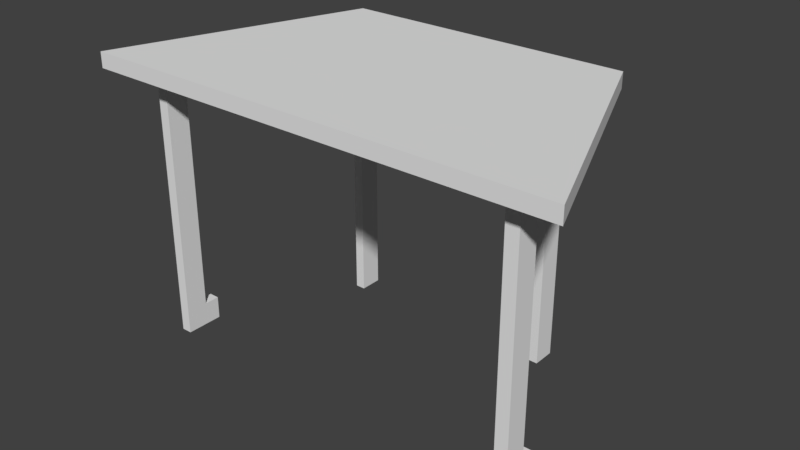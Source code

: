 # Source: trapezoid_table_collision.blend  (saved by Blender 2.79.0; exported with 4.5.12 LTS)
import bpy
from mathutils import Matrix  # noqa: F401  (used for matrix-valued properties, if any)

bpy.ops.wm.read_factory_settings(use_empty=True)
scene = bpy.context.scene
scene.name = 'Scene'

# ---- collections
col_collection_11 = bpy.data.collections.new('Collection 11'); scene.collection.children.link(col_collection_11)

# ---- world
world_world = bpy.data.worlds.new('World'); scene.world = world_world
world_world.color = (0.05088, 0.05088, 0.05088)
world_world.use_sun_shadow = False
world_world.sun_shadow_jitter_overblur = 0.0
world_world.cycles.sampling_method = 'MANUAL'

# ---- meshes
me_cube = bpy.data.meshes.new('Cube')
me_cube.from_pydata([(-2.731, -2.532, -0.8696), (-2.731, -2.532, -0.5759), (-4.623, 2.198, -0.8696), (-4.623, 2.198, -0.5759), (2.832, -2.549, -0.8696), (2.832, -2.549, -0.5759), (4.516, 2.19, -0.8696), (4.516, 2.19, -0.5759), (-1.88, -1.617, 4.543), (-1.88, -1.617, -0.5966), (-1.88, -2.05, 4.543), (-1.88, -2.05, -0.5966), (-2.051, -1.617, 4.543), (-2.051, -1.617, -0.5966), (-2.051, -2.05, 4.543), (-2.051, -2.05, -0.5966), (2.283, -1.624, 4.543), (2.283, -1.624, -0.7395), (2.283, -2.057, 4.543), (2.283, -2.057, -0.7395), (2.096, -1.624, 4.543), (2.096, -1.624, -0.7395), (2.096, -2.057, 4.543), (2.096, -2.057, -0.7395), (3.72, 0.9634, 4.543), (3.521, 0.9634, 4.543), (3.72, 0.9634, 4.108), (3.521, 0.9634, 4.108), (3.521, 1.687, 4.543), (3.521, 1.258, 4.543), (3.72, 1.687, 4.543), (3.72, 1.258, 4.543), (-3.43, 1.687, 4.331), (-3.43, 1.687, -0.7492), (-3.43, 1.258, 4.11), (-3.43, 1.258, -0.7492), (-3.676, 1.687, 4.331), (-3.676, 1.687, -0.7492), (-3.676, 1.258, 4.11), (-3.676, 1.258, -0.7492), (3.521, 1.258, -0.7492), (3.521, 1.258, 4.108), (3.521, 1.687, -0.7492), (3.521, 1.687, 4.331), (3.72, 1.258, -0.7492), (3.72, 1.258, 4.108), (3.72, 1.687, -0.7492), (3.72, 1.687, 4.331), (-3.43, 1.258, 4.543), (-3.43, 1.687, 4.543), (-3.676, 1.258, 4.543), (-3.676, 1.687, 4.543), (-3.676, 0.9657, 4.11), (-3.43, 0.9657, 4.11), (-3.676, 0.9657, 4.543), (-3.43, 0.9657, 4.543)], [], [(0, 1, 3, 2), (2, 3, 7, 6), (6, 7, 5, 4), (4, 5, 1, 0), (2, 6, 4, 0), (7, 3, 1, 5), (8, 9, 11, 10), (10, 11, 15, 14), (14, 15, 13, 12), (12, 13, 9, 8), (10, 14, 12, 8), (15, 11, 9, 13), (16, 17, 19, 18), (18, 19, 23, 22), (22, 23, 21, 20), (20, 21, 17, 16), (18, 22, 20, 16), (23, 19, 17, 21), (41, 29, 25, 27), (47, 45, 31, 30), (41, 43, 28, 29), (31, 45, 26, 24), (45, 41, 27, 26), (26, 27, 25, 24), (32, 33, 35, 34), (34, 35, 39, 38), (38, 39, 37, 36), (36, 37, 33, 32), (38, 36, 51, 50), (39, 35, 33, 37), (41, 40, 42, 43), (43, 42, 46, 47), (31, 29, 28, 30), (47, 46, 44, 45), (29, 31, 24, 25), (43, 47, 30, 28), (45, 44, 40, 41), (48, 50, 51, 49), (36, 32, 49, 51), (50, 48, 55, 54), (32, 34, 48, 49), (53, 52, 54, 55), (34, 38, 52, 53), (48, 34, 53, 55), (38, 50, 54, 52)])
me_cube.use_remesh_preserve_volume = False
me_cube.use_remesh_preserve_attributes = False
me_cube.use_mirror_vertex_groups = False
me_cube.update()

# ---- objects
ob_trapezoid_table_collision = bpy.data.objects.new('Trapezoid Table Collision', me_cube)

# ---- transforms, parenting, visibility, modifiers, constraints
ob_trapezoid_table_collision.location = (0.0, 0.0, 0.0)
ob_trapezoid_table_collision.scale = (-0.3762, -0.3762, -0.3762)
ob_trapezoid_table_collision.lineart.crease_threshold = 0.0

# ---- collection membership
col_collection_11.objects.link(ob_trapezoid_table_collision)

# ---- scene / render settings (as saved in the file)
scene.frame_start = 1; scene.frame_end = 200; scene.frame_set(58)
scene.render.engine = 'CYCLES'
scene.render.resolution_percentage = 50
scene.render.dither_intensity = 0.0
scene.cycles.use_denoising = False
scene.cycles.samples = 128
scene.cycles.sampling_pattern = 'TABULATED_SOBOL'
scene.cycles.use_adaptive_sampling = False
scene.cycles.use_light_tree = False
scene.cycles.blur_glossy = 0.0
scene.cycles.sample_clamp_indirect = 0.0
scene.view_settings.view_transform = 'Standard'
bpy.context.view_layer.update()

# ---- added for rendering (the .blend has no active camera and no usable light): camera, sun
cam_auto = bpy.data.cameras.new('AutoCamera')
cam_auto.lens = 50.0
cam_auto.sensor_width = 36.0
cam_auto.clip_end = 1000.0
ob_auto_camera = bpy.data.objects.new('AutoCamera', cam_auto)
scene.collection.objects.link(ob_auto_camera)
ob_auto_camera.location = (4.06985, -4.79349, 2.54871)
ob_auto_camera.rotation_euler = (1.09748, -7.21219e-08, 0.694738)
scene.camera = ob_auto_camera
light_auto_sun = bpy.data.lights.new('AutoSun', 'SUN')
light_auto_sun.energy = 3.0
light_auto_sun.angle = 0.0523599
ob_auto_sun = bpy.data.objects.new('AutoSun', light_auto_sun)
scene.collection.objects.link(ob_auto_sun)
ob_auto_sun.rotation_euler = (0.872665, 0.174533, 0.523599)
bpy.context.view_layer.update()
